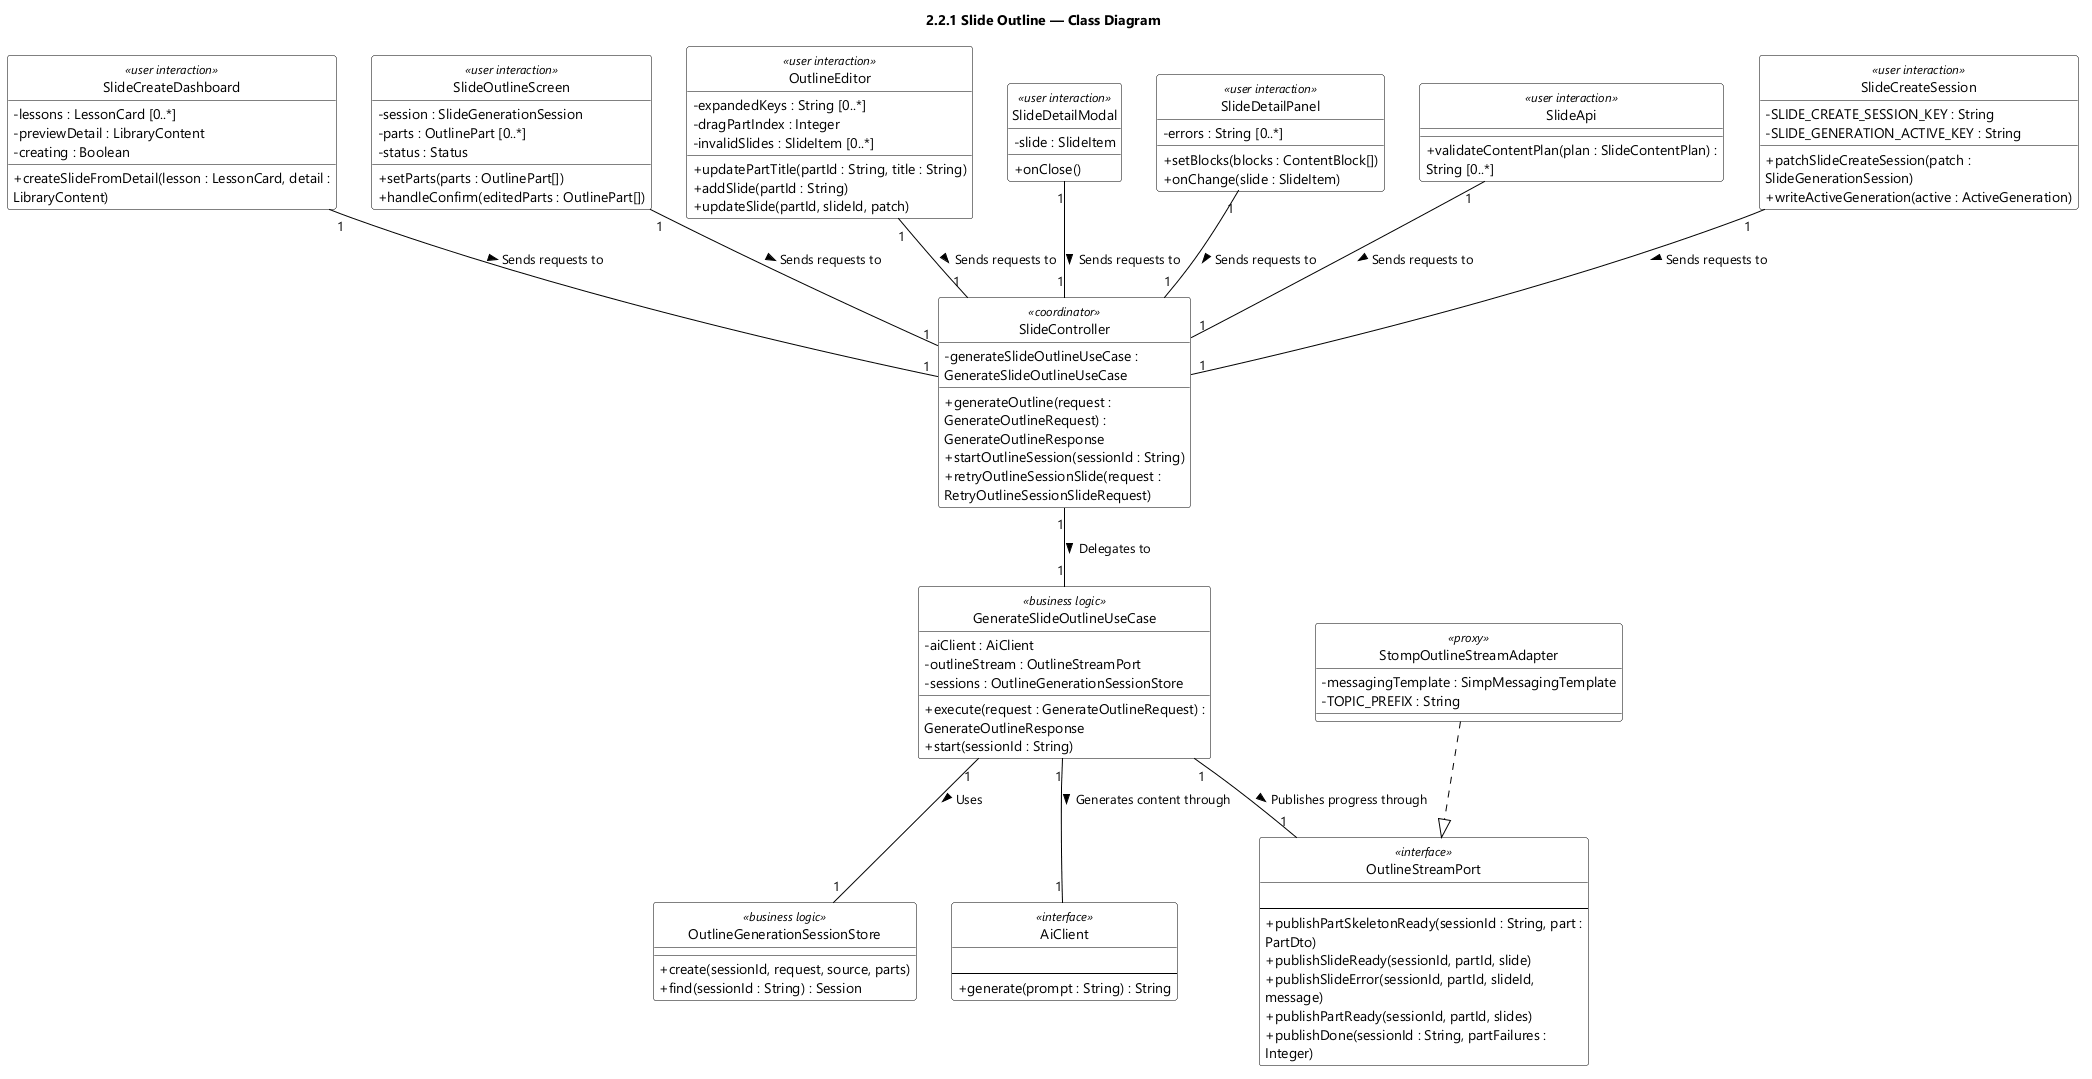

The diagram above was rendered by PlantUML. Its source (embedded in the PNG):
@startuml feat02 Slide Outline - Class Diagram
skinparamlocked dpi 96
skinparam defaultFontName "Segoe UI"
skinparam shadowing false
skinparam wrapWidth 320
skinparam classBackgroundColor #FFFFFF
skinparam classBorderColor #000000
skinparam ArrowColor #000000
skinparam classAttributeIconSize 0
hide circle
title 2.2.1 Slide Outline — Class Diagram
class SlideCreateDashboard <<user interaction>> {
  - lessons : LessonCard [0..*]
  - previewDetail : LibraryContent
  - creating : Boolean
  + createSlideFromDetail(lesson : LessonCard, detail : LibraryContent)
}

class SlideOutlineScreen <<user interaction>> {
  - session : SlideGenerationSession
  - parts : OutlinePart [0..*]
  - status : Status
  + setParts(parts : OutlinePart[])
  + handleConfirm(editedParts : OutlinePart[])
}

class SlideController <<coordinator>> {
  - generateSlideOutlineUseCase : GenerateSlideOutlineUseCase
  + generateOutline(request : GenerateOutlineRequest) : GenerateOutlineResponse
  + startOutlineSession(sessionId : String)
  + retryOutlineSessionSlide(request : RetryOutlineSessionSlideRequest)
}

class GenerateSlideOutlineUseCase <<business logic>> {
  - aiClient : AiClient
  - outlineStream : OutlineStreamPort
  - sessions : OutlineGenerationSessionStore
  + execute(request : GenerateOutlineRequest) : GenerateOutlineResponse
  + start(sessionId : String)
}

class OutlineGenerationSessionStore <<business logic>> {
  + create(sessionId, request, source, parts)
  + find(sessionId : String) : Session
}

class AiClient <<interface>> {
  {field}
  --
  + generate(prompt : String) : String
}

class OutlineStreamPort <<interface>> {
  {field}
  --
  + publishPartSkeletonReady(sessionId : String, part : PartDto)
  + publishSlideReady(sessionId, partId, slide)
  + publishSlideError(sessionId, partId, slideId, message)
  + publishPartReady(sessionId, partId, slides)
  + publishDone(sessionId : String, partFailures : Integer)
}

class OutlineEditor <<user interaction>> {
  - expandedKeys : String [0..*]
  - dragPartIndex : Integer
  - invalidSlides : SlideItem [0..*]
  + updatePartTitle(partId : String, title : String)
  + addSlide(partId : String)
  + updateSlide(partId, slideId, patch)
}

class SlideDetailModal <<user interaction>> {
  - slide : SlideItem
  + onClose()
}

class SlideDetailPanel <<user interaction>> {
  - errors : String [0..*]
  + setBlocks(blocks : ContentBlock[])
  + onChange(slide : SlideItem)
}

class SlideApi <<user interaction>> {
  + validateContentPlan(plan : SlideContentPlan) : String [0..*]
}

class SlideCreateSession <<user interaction>> {
  - SLIDE_CREATE_SESSION_KEY : String
  - SLIDE_GENERATION_ACTIVE_KEY : String
  + patchSlideCreateSession(patch : SlideGenerationSession)
  + writeActiveGeneration(active : ActiveGeneration)
}

class StompOutlineStreamAdapter <<proxy>> {
  - messagingTemplate : SimpMessagingTemplate
  - TOPIC_PREFIX : String
}

SlideController "1" -- "1" GenerateSlideOutlineUseCase : Delegates to >
GenerateSlideOutlineUseCase "1" -- "1" AiClient : Generates content through >
GenerateSlideOutlineUseCase "1" -- "1" OutlineStreamPort : Publishes progress through >
GenerateSlideOutlineUseCase "1" -- "1" OutlineGenerationSessionStore : Uses >
SlideCreateDashboard "1" -- "1" SlideController : Sends requests to >
SlideOutlineScreen "1" -- "1" SlideController : Sends requests to >
OutlineEditor "1" -- "1" SlideController : Sends requests to >
SlideDetailModal "1" -- "1" SlideController : Sends requests to >
SlideDetailPanel "1" -- "1" SlideController : Sends requests to >
SlideApi "1" -- "1" SlideController : Sends requests to >
SlideCreateSession "1" -- "1" SlideController : Sends requests to >
StompOutlineStreamAdapter ..|> OutlineStreamPort

@enduml